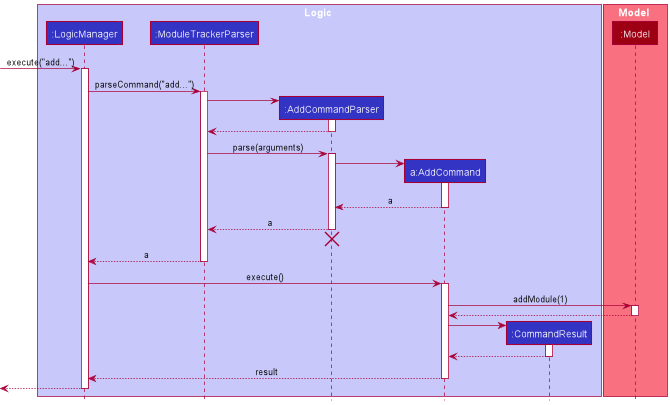

The diagram above was rendered by PlantUML. Its source (embedded in the PNG):
@startuml
!include style.puml

box Logic LOGIC_COLOR_T1
participant ":LogicManager" as LogicManager LOGIC_COLOR
participant ":ModuleTrackerParser" as ModuleTrackerParser LOGIC_COLOR
participant ":AddCommandParser" as AddCommandParser LOGIC_COLOR
participant "a:AddCommand" as AddCommand LOGIC_COLOR
participant ":CommandResult" as CommandResult LOGIC_COLOR
end box

box Model MODEL_COLOR_T1
participant ":Model" as Model MODEL_COLOR
end box

[-> LogicManager : execute("add...")
activate LogicManager

LogicManager -> ModuleTrackerParser : parseCommand("add...")
activate ModuleTrackerParser

create AddCommandParser
ModuleTrackerParser -> AddCommandParser
activate AddCommandParser

AddCommandParser --> ModuleTrackerParser
deactivate AddCommandParser

ModuleTrackerParser -> AddCommandParser : parse(arguments)
activate AddCommandParser

create AddCommand
AddCommandParser -> AddCommand
activate AddCommand

AddCommand --> AddCommandParser : a
deactivate AddCommand

AddCommandParser --> ModuleTrackerParser : a
deactivate AddCommandParser
'Hidden arrow to position the destroy marker below the end of the activation bar.
AddCommandParser -[hidden]-> ModuleTrackerParser
destroy AddCommandParser

ModuleTrackerParser --> LogicManager : a
deactivate ModuleTrackerParser

LogicManager -> AddCommand : execute()
activate AddCommand

AddCommand -> Model : addModule(1)
activate Model

Model --> AddCommand
deactivate Model

create CommandResult
AddCommand -> CommandResult
activate CommandResult

CommandResult --> AddCommand
deactivate CommandResult

AddCommand --> LogicManager : result
deactivate AddCommand

[<--LogicManager
deactivate LogicManager
@enduml